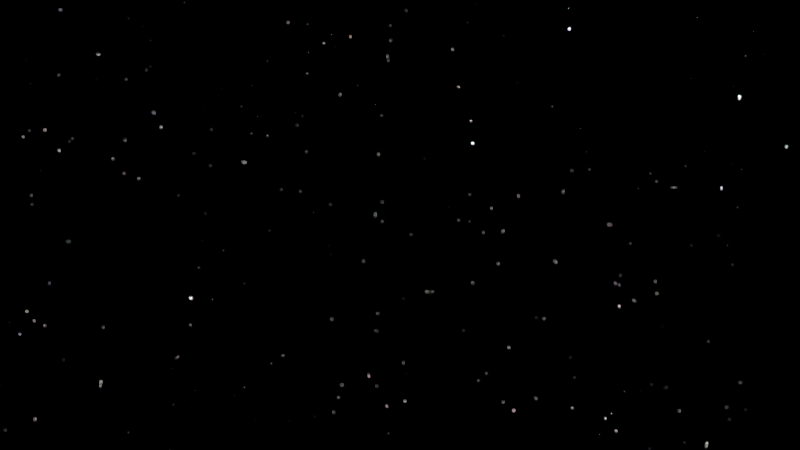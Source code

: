 # Source: HP-Shot_11_Test.blend  (saved by Blender 2.76.0; exported with 4.5.12 LTS)
import bpy
from mathutils import Matrix  # noqa: F401  (used for matrix-valued properties, if any)

bpy.ops.wm.read_factory_settings(use_empty=True)
scene = bpy.context.scene
scene.name = 'Scene'

# ---- collections
col_collection_1 = bpy.data.collections.new('Collection 1'); scene.collection.children.link(col_collection_1)
col_schloss = bpy.data.collections.new('Schloss')  # instanced only; not linked into the scene
col_berg = bpy.data.collections.new('Berg')  # instanced only; not linked into the scene
col_scenegroup = bpy.data.collections.new('SceneGroup')  # instanced only; not linked into the scene

# ---- world
world_world = bpy.data.worlds.new('World'); scene.world = world_world
world_world.use_nodes = True; world_world.node_tree.nodes.clear()
_N = world_world.node_tree.nodes; _L = world_world.node_tree.links
n0 = _N.new('ShaderNodeOutputWorld'); n0.name = 'World Output'; n0.location = (300, 300)
n1 = _N.new('ShaderNodeBackground'); n1.name = 'Background'; n1.location = (10, 300)
n2 = _N.new('ShaderNodeMath'); n2.name = 'Math'; n2.location = (-430, 378)
n2.operation = 'MULTIPLY'
n2.inputs[1].default_value = 10.0
n3 = _N.new('ShaderNodeMath'); n3.name = 'Math.001'; n3.location = (-215, 365)
n3.operation = 'SUBTRACT'
n3.inputs[1].default_value = 9.0
n4 = _N.new('ShaderNodeTexVoronoi'); n4.name = 'Voronoi Texture'; n4.location = (-670, 380)
n4.inputs[2].default_value = 300.0
n5 = _N.new('ShaderNodeMath'); n5.name = 'Math.002'; n5.location = (0, 0)
n5.operation = 'MULTIPLY'
_L.new(n1.outputs[0], n0.inputs[0])
_L.new(n3.outputs[0], n1.inputs[0])
_L.new(n2.outputs[0], n3.inputs[0])
_L.new(n5.outputs[0], n2.inputs[0])
_L.new(n4.outputs[0], n5.inputs[0])
_L.new(n4.outputs[0], n5.inputs[1])
n0.is_active_output = True
world_world.color = (0.05088, 0.05088, 0.05088)
world_world.use_sun_shadow = False
world_world.sun_shadow_jitter_overblur = 0.0
world_world.cycles.sampling_method = 'MANUAL'
world_world.cycles.sample_map_resolution = 256

# ---- cameras
cam_camera = bpy.data.cameras.new('Camera')
cam_camera.clip_end = 100.0
cam_camera.sensor_width = 32.0
cam_camera.sensor_height = 18.0
cam_camera.display_size = 2.0
cam_camera.dof.focus_distance = 0.0

# ---- meshes
me_cube_015 = bpy.data.meshes.new('Cube.015')
me_cube_015.from_pydata([], [], [])
me_cube_015.materials.append(None)
me_cube_015.update()
me_cube_014 = bpy.data.meshes.new('Cube.014')
me_cube_014.from_pydata([], [], [])
me_cube_014.materials.append(None)
me_cube_014.update()

# ---- objects
ob_tor_l_proxy = bpy.data.objects.new('Tor_L_Proxy', me_cube_015)
ob_tor_r_proxy = bpy.data.objects.new('Tor_R_Proxy', me_cube_014)
ob_schloss = bpy.data.objects.new('Schloss', None)
ob_berg = bpy.data.objects.new('Berg', None)
ob_camera = bpy.data.objects.new('Camera', cam_camera)
ob_scenegroup = bpy.data.objects.new('SceneGroup', None)

# ---- transforms, parenting, visibility, modifiers, constraints
ob_tor_l_proxy.location = (-41.51, 35.88, 7.669)
ob_tor_l_proxy.rotation_euler = (-0.0, -3.142, 0.2605)
ob_tor_l_proxy.scale = (-0.7786, -0.129, -2.106)
ob_tor_l_proxy.lineart.crease_threshold = 0.0
ob_tor_r_proxy.location = (-39.99, 34.34, 7.647)
ob_tor_r_proxy.rotation_euler = (-0.0, -3.142, -1.831)
ob_tor_r_proxy.scale = (-0.7786, -0.129, -2.106)
ob_tor_r_proxy.lineart.crease_threshold = 0.0
ob_schloss.location = (-37.46, 37.1, 7.585)
ob_schloss.rotation_euler = (0.0, -0.0, -0.7857)
ob_schloss.scale = (1.029, 1.029, 0.955)
ob_schloss.empty_image_offset = (0.0, 0.0)
ob_schloss.show_instancer_for_render = False
ob_schloss.instance_type = 'COLLECTION'
ob_schloss.lineart.crease_threshold = 0.0
ob_berg.location = (-31.65, 34.42, -5.048)
ob_berg.rotation_euler = (0.0, -0.0, -0.7842)
ob_berg.scale = (1.924, 1.924, 1.799)
ob_berg.empty_image_offset = (0.0, 0.0)
ob_berg.show_instancer_for_render = False
ob_berg.instance_type = 'COLLECTION'
ob_berg.lineart.crease_threshold = 0.0
ob_camera.location = (-43.21, 32.72, 8.499)
ob_camera.rotation_euler = (1.571, 1.863e-09, -0.8333)
ob_camera.lineart.crease_threshold = 0.0
ob_scenegroup.location = (0.0, 0.0, 0.0)
ob_scenegroup.empty_image_offset = (0.0, 0.0)
ob_scenegroup.hide_viewport = True
ob_scenegroup.hide_render = True
ob_scenegroup.show_instancer_for_render = False
ob_scenegroup.instance_type = 'COLLECTION'
ob_scenegroup.lineart.crease_threshold = 0.0
ob_schloss.instance_collection = col_schloss
ob_berg.instance_collection = col_berg
ob_scenegroup.instance_collection = col_scenegroup

# ---- collection membership
col_collection_1.objects.link(ob_tor_l_proxy)
col_collection_1.objects.link(ob_tor_r_proxy)
col_collection_1.objects.link(ob_schloss)
col_collection_1.objects.link(ob_berg)
col_collection_1.objects.link(ob_camera)
col_collection_1.objects.link(ob_scenegroup)

# ---- scene / render settings (as saved in the file)
scene.camera = ob_camera
scene.frame_start = 1926; scene.frame_end = 2098; scene.frame_set(2098)
scene.render.engine = 'CYCLES'
scene.render.dither_intensity = 0.0
scene.cycles.use_denoising = False
scene.cycles.samples = 10
scene.cycles.sampling_pattern = 'TABULATED_SOBOL'
scene.cycles.light_sampling_threshold = 0.0
scene.cycles.use_adaptive_sampling = False
scene.cycles.use_light_tree = False
scene.cycles.blur_glossy = 0.0
scene.cycles.pixel_filter_type = 'GAUSSIAN'
scene.cycles.sample_clamp_indirect = 0.0
scene.view_settings.view_transform = 'Standard'
bpy.context.view_layer.update()

# ---- added for rendering (the .blend has no usable light): sun
light_auto_sun = bpy.data.lights.new('AutoSun', 'SUN')
light_auto_sun.energy = 3.0
light_auto_sun.angle = 0.0523599
ob_auto_sun = bpy.data.objects.new('AutoSun', light_auto_sun)
scene.collection.objects.link(ob_auto_sun)
ob_auto_sun.rotation_euler = (0.872665, 0.174533, 0.523599)
bpy.context.view_layer.update()
